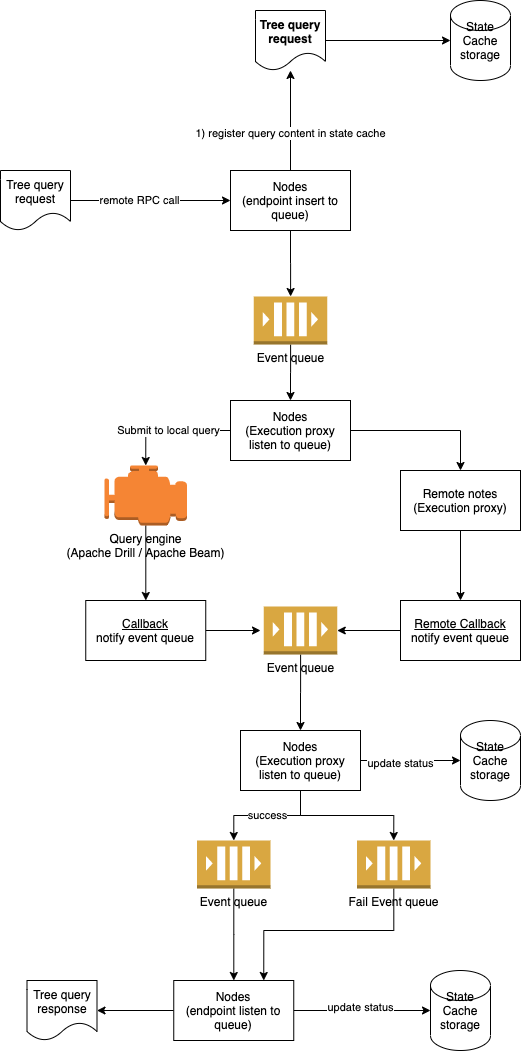

The diagram above was exported from draw.io. Its source (the exported page's mxGraphModel, read from the mxfile embedded in the PNG):
<mxGraphModel dx="946" dy="607" grid="1" gridSize="10" guides="1" tooltips="1" connect="1" arrows="1" fold="1" page="1" pageScale="1" pageWidth="827" pageHeight="1169" math="0" shadow="0">
  <root>
    <mxCell id="0" />
    <mxCell id="1" parent="0" />
    <mxCell id="JLYZXnHHCtQ9-udjKcty-1" value="State Cache&lt;br&gt;storage" style="shape=cylinder2;whiteSpace=wrap;html=1;boundedLbl=1;backgroundOutline=1;size=15;" vertex="1" parent="1">
      <mxGeometry x="470" y="60" width="60" height="80" as="geometry" />
    </mxCell>
    <mxCell id="JLYZXnHHCtQ9-udjKcty-4" style="edgeStyle=orthogonalEdgeStyle;rounded=0;orthogonalLoop=1;jettySize=auto;html=1;entryX=0;entryY=0.5;entryDx=0;entryDy=0;" edge="1" parent="1" source="JLYZXnHHCtQ9-udjKcty-2" target="JLYZXnHHCtQ9-udjKcty-3">
      <mxGeometry relative="1" as="geometry" />
    </mxCell>
    <mxCell id="JLYZXnHHCtQ9-udjKcty-5" value="remote RPC call" style="edgeLabel;html=1;align=center;verticalAlign=middle;resizable=0;points=[];" vertex="1" connectable="0" parent="JLYZXnHHCtQ9-udjKcty-4">
      <mxGeometry x="-0.1467" y="1" relative="1" as="geometry">
        <mxPoint as="offset" />
      </mxGeometry>
    </mxCell>
    <mxCell id="JLYZXnHHCtQ9-udjKcty-2" value="Tree query request" style="shape=document;whiteSpace=wrap;html=1;boundedLbl=1;" vertex="1" parent="1">
      <mxGeometry x="20" y="230" width="70" height="60" as="geometry" />
    </mxCell>
    <mxCell id="JLYZXnHHCtQ9-udjKcty-7" style="edgeStyle=orthogonalEdgeStyle;rounded=0;orthogonalLoop=1;jettySize=auto;html=1;" edge="1" parent="1" source="JLYZXnHHCtQ9-udjKcty-3" target="JLYZXnHHCtQ9-udjKcty-6">
      <mxGeometry relative="1" as="geometry" />
    </mxCell>
    <mxCell id="JLYZXnHHCtQ9-udjKcty-9" value="1) register query content in state cache" style="edgeLabel;html=1;align=center;verticalAlign=middle;resizable=0;points=[];" vertex="1" connectable="0" parent="JLYZXnHHCtQ9-udjKcty-7">
      <mxGeometry x="-0.25" y="1" relative="1" as="geometry">
        <mxPoint as="offset" />
      </mxGeometry>
    </mxCell>
    <mxCell id="JLYZXnHHCtQ9-udjKcty-14" style="edgeStyle=orthogonalEdgeStyle;rounded=0;orthogonalLoop=1;jettySize=auto;html=1;" edge="1" parent="1" source="JLYZXnHHCtQ9-udjKcty-3" target="JLYZXnHHCtQ9-udjKcty-13">
      <mxGeometry relative="1" as="geometry" />
    </mxCell>
    <mxCell id="JLYZXnHHCtQ9-udjKcty-3" value="Nodes&lt;br&gt;(endpoint insert to queue)" style="rounded=0;whiteSpace=wrap;html=1;" vertex="1" parent="1">
      <mxGeometry x="250" y="230" width="120" height="60" as="geometry" />
    </mxCell>
    <mxCell id="JLYZXnHHCtQ9-udjKcty-8" style="edgeStyle=orthogonalEdgeStyle;rounded=0;orthogonalLoop=1;jettySize=auto;html=1;" edge="1" parent="1" source="JLYZXnHHCtQ9-udjKcty-6" target="JLYZXnHHCtQ9-udjKcty-1">
      <mxGeometry relative="1" as="geometry" />
    </mxCell>
    <mxCell id="JLYZXnHHCtQ9-udjKcty-6" value="Tree query request" style="shape=document;whiteSpace=wrap;html=1;boundedLbl=1;fontStyle=1" vertex="1" parent="1">
      <mxGeometry x="275" y="70" width="70" height="60" as="geometry" />
    </mxCell>
    <mxCell id="JLYZXnHHCtQ9-udjKcty-37" style="edgeStyle=orthogonalEdgeStyle;rounded=0;orthogonalLoop=1;jettySize=auto;html=1;" edge="1" parent="1" source="JLYZXnHHCtQ9-udjKcty-10" target="JLYZXnHHCtQ9-udjKcty-36">
      <mxGeometry relative="1" as="geometry" />
    </mxCell>
    <mxCell id="JLYZXnHHCtQ9-udjKcty-10" value="Query engine&lt;br&gt;(Apache Drill / Apache Beam)" style="outlineConnect=0;dashed=0;verticalLabelPosition=bottom;verticalAlign=top;align=center;html=1;shape=mxgraph.aws3.emr_engine;fillColor=#F58534;gradientColor=none;" vertex="1" parent="1">
      <mxGeometry x="124" y="525" width="82.5" height="60" as="geometry" />
    </mxCell>
    <mxCell id="JLYZXnHHCtQ9-udjKcty-16" style="edgeStyle=orthogonalEdgeStyle;rounded=0;orthogonalLoop=1;jettySize=auto;html=1;" edge="1" parent="1" source="JLYZXnHHCtQ9-udjKcty-13" target="JLYZXnHHCtQ9-udjKcty-15">
      <mxGeometry relative="1" as="geometry" />
    </mxCell>
    <mxCell id="JLYZXnHHCtQ9-udjKcty-13" value="Event queue" style="outlineConnect=0;dashed=0;verticalLabelPosition=bottom;verticalAlign=top;align=center;html=1;shape=mxgraph.aws3.queue;fillColor=#D9A741;gradientColor=none;" vertex="1" parent="1">
      <mxGeometry x="273.25" y="356" width="73.5" height="48" as="geometry" />
    </mxCell>
    <mxCell id="JLYZXnHHCtQ9-udjKcty-30" style="edgeStyle=orthogonalEdgeStyle;rounded=0;orthogonalLoop=1;jettySize=auto;html=1;entryX=0.5;entryY=0;entryDx=0;entryDy=0;entryPerimeter=0;" edge="1" parent="1" source="JLYZXnHHCtQ9-udjKcty-15" target="JLYZXnHHCtQ9-udjKcty-10">
      <mxGeometry relative="1" as="geometry" />
    </mxCell>
    <mxCell id="JLYZXnHHCtQ9-udjKcty-31" value="Submit to local query" style="edgeLabel;html=1;align=center;verticalAlign=middle;resizable=0;points=[];" vertex="1" connectable="0" parent="JLYZXnHHCtQ9-udjKcty-30">
      <mxGeometry x="0.0526" y="-1" relative="1" as="geometry">
        <mxPoint as="offset" />
      </mxGeometry>
    </mxCell>
    <mxCell id="JLYZXnHHCtQ9-udjKcty-32" style="edgeStyle=orthogonalEdgeStyle;rounded=0;orthogonalLoop=1;jettySize=auto;html=1;entryX=0.5;entryY=0;entryDx=0;entryDy=0;" edge="1" parent="1" source="JLYZXnHHCtQ9-udjKcty-15" target="JLYZXnHHCtQ9-udjKcty-29">
      <mxGeometry relative="1" as="geometry" />
    </mxCell>
    <mxCell id="JLYZXnHHCtQ9-udjKcty-15" value="Nodes&lt;br&gt;(Execution proxy listen to queue)" style="rounded=0;whiteSpace=wrap;html=1;" vertex="1" parent="1">
      <mxGeometry x="250" y="460" width="120" height="60" as="geometry" />
    </mxCell>
    <mxCell id="JLYZXnHHCtQ9-udjKcty-21" value="success" style="edgeStyle=orthogonalEdgeStyle;rounded=0;orthogonalLoop=1;jettySize=auto;html=1;" edge="1" parent="1" source="JLYZXnHHCtQ9-udjKcty-17" target="JLYZXnHHCtQ9-udjKcty-20">
      <mxGeometry relative="1" as="geometry" />
    </mxCell>
    <mxCell id="JLYZXnHHCtQ9-udjKcty-23" style="edgeStyle=orthogonalEdgeStyle;rounded=0;orthogonalLoop=1;jettySize=auto;html=1;entryX=0.5;entryY=0;entryDx=0;entryDy=0;entryPerimeter=0;" edge="1" parent="1" source="JLYZXnHHCtQ9-udjKcty-17" target="JLYZXnHHCtQ9-udjKcty-22">
      <mxGeometry relative="1" as="geometry" />
    </mxCell>
    <mxCell id="JLYZXnHHCtQ9-udjKcty-43" style="edgeStyle=orthogonalEdgeStyle;rounded=0;orthogonalLoop=1;jettySize=auto;html=1;" edge="1" parent="1" source="JLYZXnHHCtQ9-udjKcty-17" target="JLYZXnHHCtQ9-udjKcty-42">
      <mxGeometry relative="1" as="geometry" />
    </mxCell>
    <mxCell id="JLYZXnHHCtQ9-udjKcty-44" value="update status" style="edgeLabel;html=1;align=center;verticalAlign=middle;resizable=0;points=[];" vertex="1" connectable="0" parent="JLYZXnHHCtQ9-udjKcty-43">
      <mxGeometry x="-0.22" y="-2" relative="1" as="geometry">
        <mxPoint as="offset" />
      </mxGeometry>
    </mxCell>
    <mxCell id="JLYZXnHHCtQ9-udjKcty-17" value="Nodes&lt;br&gt;(Execution proxy listen to queue)" style="rounded=0;whiteSpace=wrap;html=1;" vertex="1" parent="1">
      <mxGeometry x="260" y="790" width="120" height="60" as="geometry" />
    </mxCell>
    <mxCell id="JLYZXnHHCtQ9-udjKcty-25" style="edgeStyle=orthogonalEdgeStyle;rounded=0;orthogonalLoop=1;jettySize=auto;html=1;" edge="1" parent="1" source="JLYZXnHHCtQ9-udjKcty-20" target="JLYZXnHHCtQ9-udjKcty-24">
      <mxGeometry relative="1" as="geometry" />
    </mxCell>
    <mxCell id="JLYZXnHHCtQ9-udjKcty-20" value="Event queue" style="outlineConnect=0;dashed=0;verticalLabelPosition=bottom;verticalAlign=top;align=center;html=1;shape=mxgraph.aws3.queue;fillColor=#D9A741;gradientColor=none;" vertex="1" parent="1">
      <mxGeometry x="216.5" y="900" width="73.5" height="48" as="geometry" />
    </mxCell>
    <mxCell id="JLYZXnHHCtQ9-udjKcty-47" style="edgeStyle=orthogonalEdgeStyle;rounded=0;orthogonalLoop=1;jettySize=auto;html=1;entryX=0.75;entryY=0;entryDx=0;entryDy=0;" edge="1" parent="1" source="JLYZXnHHCtQ9-udjKcty-22" target="JLYZXnHHCtQ9-udjKcty-24">
      <mxGeometry relative="1" as="geometry">
        <Array as="points">
          <mxPoint x="413" y="990" />
          <mxPoint x="283" y="990" />
        </Array>
      </mxGeometry>
    </mxCell>
    <mxCell id="JLYZXnHHCtQ9-udjKcty-22" value="Fail Event queue" style="outlineConnect=0;dashed=0;verticalLabelPosition=bottom;verticalAlign=top;align=center;html=1;shape=mxgraph.aws3.queue;fillColor=#D9A741;gradientColor=none;" vertex="1" parent="1">
      <mxGeometry x="376.5" y="900" width="73.5" height="48" as="geometry" />
    </mxCell>
    <mxCell id="JLYZXnHHCtQ9-udjKcty-28" style="edgeStyle=orthogonalEdgeStyle;rounded=0;orthogonalLoop=1;jettySize=auto;html=1;entryX=1;entryY=0.5;entryDx=0;entryDy=0;" edge="1" parent="1" source="JLYZXnHHCtQ9-udjKcty-24" target="JLYZXnHHCtQ9-udjKcty-27">
      <mxGeometry relative="1" as="geometry" />
    </mxCell>
    <mxCell id="JLYZXnHHCtQ9-udjKcty-48" style="edgeStyle=orthogonalEdgeStyle;rounded=0;orthogonalLoop=1;jettySize=auto;html=1;" edge="1" parent="1" source="JLYZXnHHCtQ9-udjKcty-24" target="JLYZXnHHCtQ9-udjKcty-45">
      <mxGeometry relative="1" as="geometry" />
    </mxCell>
    <mxCell id="JLYZXnHHCtQ9-udjKcty-49" value="update status" style="edgeLabel;html=1;align=center;verticalAlign=middle;resizable=0;points=[];" vertex="1" connectable="0" parent="JLYZXnHHCtQ9-udjKcty-48">
      <mxGeometry x="-0.0384" y="4" relative="1" as="geometry">
        <mxPoint as="offset" />
      </mxGeometry>
    </mxCell>
    <mxCell id="JLYZXnHHCtQ9-udjKcty-24" value="Nodes&lt;br&gt;(endpoint listen to queue)" style="rounded=0;whiteSpace=wrap;html=1;" vertex="1" parent="1">
      <mxGeometry x="193.25" y="1040" width="120" height="60" as="geometry" />
    </mxCell>
    <mxCell id="JLYZXnHHCtQ9-udjKcty-27" value="Tree query response" style="shape=document;whiteSpace=wrap;html=1;boundedLbl=1;" vertex="1" parent="1">
      <mxGeometry x="46.5" y="1040" width="70" height="60" as="geometry" />
    </mxCell>
    <mxCell id="JLYZXnHHCtQ9-udjKcty-33" style="edgeStyle=orthogonalEdgeStyle;rounded=0;orthogonalLoop=1;jettySize=auto;html=1;entryX=0.5;entryY=0;entryDx=0;entryDy=0;" edge="1" parent="1" source="JLYZXnHHCtQ9-udjKcty-29" target="JLYZXnHHCtQ9-udjKcty-35">
      <mxGeometry relative="1" as="geometry">
        <Array as="points" />
      </mxGeometry>
    </mxCell>
    <mxCell id="JLYZXnHHCtQ9-udjKcty-29" value="Remote notes&lt;br&gt;(Execution proxy)" style="rounded=0;whiteSpace=wrap;html=1;" vertex="1" parent="1">
      <mxGeometry x="420" y="530" width="120" height="60" as="geometry" />
    </mxCell>
    <mxCell id="JLYZXnHHCtQ9-udjKcty-40" style="edgeStyle=orthogonalEdgeStyle;rounded=0;orthogonalLoop=1;jettySize=auto;html=1;entryX=1;entryY=0.5;entryDx=0;entryDy=0;entryPerimeter=0;" edge="1" parent="1" source="JLYZXnHHCtQ9-udjKcty-35" target="JLYZXnHHCtQ9-udjKcty-39">
      <mxGeometry relative="1" as="geometry" />
    </mxCell>
    <mxCell id="JLYZXnHHCtQ9-udjKcty-35" value="&lt;u&gt;Remote Callback&lt;/u&gt;&lt;br&gt;notify event queue" style="rounded=0;whiteSpace=wrap;html=1;" vertex="1" parent="1">
      <mxGeometry x="420" y="660" width="120" height="60" as="geometry" />
    </mxCell>
    <mxCell id="JLYZXnHHCtQ9-udjKcty-38" style="edgeStyle=orthogonalEdgeStyle;rounded=0;orthogonalLoop=1;jettySize=auto;html=1;" edge="1" parent="1" source="JLYZXnHHCtQ9-udjKcty-36">
      <mxGeometry relative="1" as="geometry">
        <mxPoint x="280" y="690" as="targetPoint" />
      </mxGeometry>
    </mxCell>
    <mxCell id="JLYZXnHHCtQ9-udjKcty-36" value="&lt;u&gt;Callback&lt;/u&gt;&lt;br&gt;notify event queue" style="rounded=0;whiteSpace=wrap;html=1;" vertex="1" parent="1">
      <mxGeometry x="105.25" y="660" width="120" height="60" as="geometry" />
    </mxCell>
    <mxCell id="JLYZXnHHCtQ9-udjKcty-41" style="edgeStyle=orthogonalEdgeStyle;rounded=0;orthogonalLoop=1;jettySize=auto;html=1;" edge="1" parent="1" source="JLYZXnHHCtQ9-udjKcty-39" target="JLYZXnHHCtQ9-udjKcty-17">
      <mxGeometry relative="1" as="geometry" />
    </mxCell>
    <mxCell id="JLYZXnHHCtQ9-udjKcty-39" value="Event queue" style="outlineConnect=0;dashed=0;verticalLabelPosition=bottom;verticalAlign=top;align=center;html=1;shape=mxgraph.aws3.queue;fillColor=#D9A741;gradientColor=none;" vertex="1" parent="1">
      <mxGeometry x="283.25" y="666" width="73.5" height="48" as="geometry" />
    </mxCell>
    <mxCell id="JLYZXnHHCtQ9-udjKcty-42" value="State Cache&lt;br&gt;storage" style="shape=cylinder2;whiteSpace=wrap;html=1;boundedLbl=1;backgroundOutline=1;size=15;" vertex="1" parent="1">
      <mxGeometry x="480" y="780" width="60" height="80" as="geometry" />
    </mxCell>
    <mxCell id="JLYZXnHHCtQ9-udjKcty-45" value="State Cache&lt;br&gt;storage" style="shape=cylinder2;whiteSpace=wrap;html=1;boundedLbl=1;backgroundOutline=1;size=15;" vertex="1" parent="1">
      <mxGeometry x="450" y="1030" width="60" height="80" as="geometry" />
    </mxCell>
  </root>
</mxGraphModel>